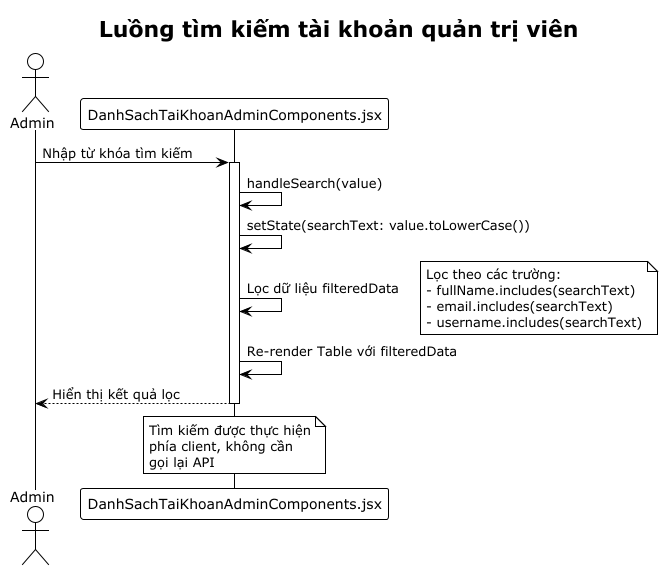

The diagram above was rendered by PlantUML. Its source (embedded in the PNG):
@startuml
!theme plain
title Luồng tìm kiếm tài khoản quản trị viên

actor Admin as admin
participant "DanhSachTaiKhoanAdminComponents.jsx" as component

admin -> component: Nhập từ khóa tìm kiếm
activate component
component -> component: handleSearch(value)
component -> component: setState(searchText: value.toLowerCase())
component -> component: Lọc dữ liệu filteredData
note right
Lọc theo các trường:
- fullName.includes(searchText)
- email.includes(searchText)
- username.includes(searchText)
end note
component -> component: Re-render Table với filteredData
component --> admin: Hiển thị kết quả lọc
deactivate component

note over component
Tìm kiếm được thực hiện
phía client, không cần
gọi lại API
end note
@enduml